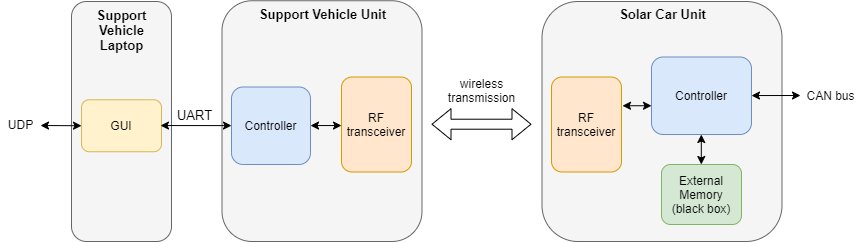

The diagram above was exported from draw.io. Its source (the exported page's mxGraphModel, read from the mxfile embedded in the PNG):
<mxGraphModel dx="1955" dy="799" grid="1" gridSize="10" guides="1" tooltips="1" connect="1" arrows="1" fold="1" page="1" pageScale="1" pageWidth="850" pageHeight="1100" math="0" shadow="0">
  <root>
    <mxCell id="0" />
    <mxCell id="1" parent="0" />
    <mxCell id="y8NoZGNN280wxTwR2tat-2" value="" style="rounded=1;whiteSpace=wrap;html=1;fillColor=#f5f5f5;strokeColor=#666666;fontColor=#333333;" parent="1" vertex="1">
      <mxGeometry x="501.5" y="310" width="240" height="240" as="geometry" />
    </mxCell>
    <mxCell id="y8NoZGNN280wxTwR2tat-3" value="" style="rounded=1;whiteSpace=wrap;html=1;fillColor=#f5f5f5;strokeColor=#666666;fontColor=#333333;" parent="1" vertex="1">
      <mxGeometry x="181.5" y="309.25" width="200" height="240.75" as="geometry" />
    </mxCell>
    <mxCell id="y8NoZGNN280wxTwR2tat-5" value="RF&lt;br&gt;transceiver" style="rounded=1;whiteSpace=wrap;html=1;fillColor=#ffe6cc;strokeColor=#d79b00;" parent="1" vertex="1">
      <mxGeometry x="511" y="385.5" width="70" height="95" as="geometry" />
    </mxCell>
    <mxCell id="y8NoZGNN280wxTwR2tat-9" value="Solar Car Unit" style="text;html=1;align=center;verticalAlign=middle;resizable=0;points=[];autosize=1;fontStyle=1;fontSize=13;" parent="1" vertex="1">
      <mxGeometry x="573" y="313" width="97" height="20" as="geometry" />
    </mxCell>
    <mxCell id="y8NoZGNN280wxTwR2tat-10" value="Support Vehicle&amp;nbsp;Unit" style="text;html=1;align=center;verticalAlign=middle;resizable=0;points=[];autosize=1;fontStyle=1;fontSize=13;" parent="1" vertex="1">
      <mxGeometry x="213" y="313" width="137" height="20" as="geometry" />
    </mxCell>
    <mxCell id="y8NoZGNN280wxTwR2tat-13" value="CAN bus" style="text;html=1;align=center;verticalAlign=middle;resizable=0;points=[];autosize=1;" parent="1" vertex="1">
      <mxGeometry x="760" y="394.25" width="60" height="20" as="geometry" />
    </mxCell>
    <mxCell id="y8NoZGNN280wxTwR2tat-14" value="Controller" style="rounded=1;whiteSpace=wrap;html=1;fillColor=#dae8fc;strokeColor=#6c8ebf;" parent="1" vertex="1">
      <mxGeometry x="611" y="365.5" width="100" height="77.5" as="geometry" />
    </mxCell>
    <mxCell id="y8NoZGNN280wxTwR2tat-15" value="External Memory&lt;br&gt;(black box)" style="rounded=1;whiteSpace=wrap;html=1;fillColor=#d5e8d4;strokeColor=#82b366;" parent="1" vertex="1">
      <mxGeometry x="621" y="473" width="80" height="60" as="geometry" />
    </mxCell>
    <mxCell id="y8NoZGNN280wxTwR2tat-22" value="Controller" style="rounded=1;whiteSpace=wrap;html=1;fillColor=#dae8fc;strokeColor=#6c8ebf;" parent="1" vertex="1">
      <mxGeometry x="191" y="395.5" width="79" height="77.5" as="geometry" />
    </mxCell>
    <mxCell id="y8NoZGNN280wxTwR2tat-29" value="" style="rounded=1;whiteSpace=wrap;html=1;fillColor=#f5f5f5;strokeColor=#666666;fontColor=#333333;" parent="1" vertex="1">
      <mxGeometry x="31" y="310" width="100" height="240" as="geometry" />
    </mxCell>
    <mxCell id="y8NoZGNN280wxTwR2tat-32" value="Support&lt;br&gt;Vehicle&lt;br style=&quot;font-size: 13px&quot;&gt;Laptop" style="text;html=1;align=center;verticalAlign=middle;resizable=0;points=[];autosize=1;fontStyle=1;fontSize=13;" parent="1" vertex="1">
      <mxGeometry x="51" y="313" width="60" height="52" as="geometry" />
    </mxCell>
    <mxCell id="y8NoZGNN280wxTwR2tat-34" value="RF&lt;br&gt;transceiver" style="rounded=1;whiteSpace=wrap;html=1;fillColor=#ffe6cc;strokeColor=#d79b00;" parent="1" vertex="1">
      <mxGeometry x="301" y="385.5" width="70" height="95" as="geometry" />
    </mxCell>
    <mxCell id="y8NoZGNN280wxTwR2tat-35" value="wireless&lt;br&gt;transmission" style="text;html=1;align=center;verticalAlign=middle;resizable=0;points=[];autosize=1;" parent="1" vertex="1">
      <mxGeometry x="401" y="384.25" width="80" height="30" as="geometry" />
    </mxCell>
    <mxCell id="y8NoZGNN280wxTwR2tat-40" value="GUI" style="rounded=1;whiteSpace=wrap;html=1;fillColor=#fff2cc;strokeColor=#d6b656;" parent="1" vertex="1">
      <mxGeometry x="41" y="408.25" width="80" height="52" as="geometry" />
    </mxCell>
    <mxCell id="y8NoZGNN280wxTwR2tat-41" value="UART" style="text;html=1;align=center;verticalAlign=middle;resizable=0;points=[];autosize=1;fontSize=13;" parent="1" vertex="1">
      <mxGeometry x="131" y="414.25" width="45" height="20" as="geometry" />
    </mxCell>
    <mxCell id="m_jMf2Vadg0g5HYs9J-E-1" value="" style="endArrow=classic;startArrow=classic;html=1;" edge="1" parent="1">
      <mxGeometry width="50" height="50" relative="1" as="geometry">
        <mxPoint x="711" y="404.05" as="sourcePoint" />
        <mxPoint x="760" y="404" as="targetPoint" />
      </mxGeometry>
    </mxCell>
    <mxCell id="m_jMf2Vadg0g5HYs9J-E-2" value="" style="endArrow=classic;startArrow=classic;html=1;" edge="1" parent="1">
      <mxGeometry width="50" height="50" relative="1" as="geometry">
        <mxPoint x="582" y="414.25" as="sourcePoint" />
        <mxPoint x="611" y="414.25" as="targetPoint" />
      </mxGeometry>
    </mxCell>
    <mxCell id="m_jMf2Vadg0g5HYs9J-E-4" value="" style="shape=flexArrow;endArrow=classic;startArrow=classic;html=1;" edge="1" parent="1">
      <mxGeometry width="100" height="100" relative="1" as="geometry">
        <mxPoint x="391" y="432.71000000000004" as="sourcePoint" />
        <mxPoint x="491" y="432.71000000000004" as="targetPoint" />
      </mxGeometry>
    </mxCell>
    <mxCell id="m_jMf2Vadg0g5HYs9J-E-5" value="" style="endArrow=classic;startArrow=classic;html=1;" edge="1" parent="1">
      <mxGeometry width="50" height="50" relative="1" as="geometry">
        <mxPoint x="660.8" y="443" as="sourcePoint" />
        <mxPoint x="660.8" y="473" as="targetPoint" />
      </mxGeometry>
    </mxCell>
    <mxCell id="m_jMf2Vadg0g5HYs9J-E-6" value="" style="endArrow=classic;startArrow=classic;html=1;" edge="1" parent="1">
      <mxGeometry width="50" height="50" relative="1" as="geometry">
        <mxPoint x="270" y="434.05" as="sourcePoint" />
        <mxPoint x="301" y="434.05" as="targetPoint" />
      </mxGeometry>
    </mxCell>
    <mxCell id="m_jMf2Vadg0g5HYs9J-E-7" value="" style="endArrow=classic;startArrow=classic;html=1;" edge="1" parent="1">
      <mxGeometry width="50" height="50" relative="1" as="geometry">
        <mxPoint x="120" y="434.05" as="sourcePoint" />
        <mxPoint x="191" y="434.09999999999997" as="targetPoint" />
      </mxGeometry>
    </mxCell>
    <mxCell id="m_jMf2Vadg0g5HYs9J-E-8" value="" style="endArrow=classic;startArrow=classic;html=1;" edge="1" parent="1">
      <mxGeometry width="50" height="50" relative="1" as="geometry">
        <mxPoint y="434" as="sourcePoint" />
        <mxPoint x="41" y="434.25" as="targetPoint" />
      </mxGeometry>
    </mxCell>
    <mxCell id="m_jMf2Vadg0g5HYs9J-E-9" value="UDP" style="text;html=1;align=center;verticalAlign=middle;resizable=0;points=[];autosize=1;strokeColor=none;" vertex="1" parent="1">
      <mxGeometry x="-40" y="423" width="40" height="20" as="geometry" />
    </mxCell>
  </root>
</mxGraphModel>